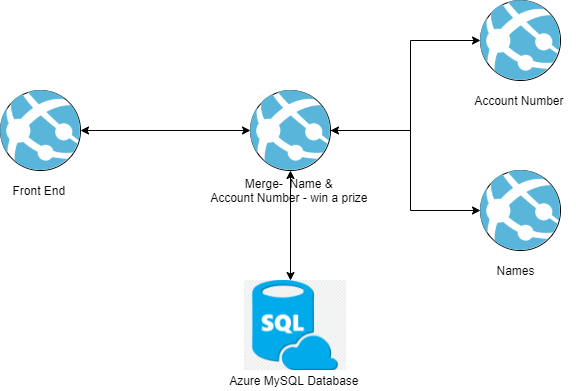

The diagram above was exported from draw.io. Its source (the exported page's mxGraphModel, read from the mxfile embedded in the PNG):
<mxGraphModel dx="1902" dy="1037" grid="1" gridSize="10" guides="1" tooltips="1" connect="1" arrows="1" fold="1" page="1" pageScale="1" pageWidth="850" pageHeight="1100" math="0" shadow="0">
  <root>
    <mxCell id="0" />
    <mxCell id="1" parent="0" />
    <mxCell id="GWvISa4ZMwItJi0uPJHt-16" style="edgeStyle=orthogonalEdgeStyle;rounded=0;orthogonalLoop=1;jettySize=auto;html=1;entryX=0;entryY=0.5;entryDx=0;entryDy=0;" edge="1" parent="1" source="GWvISa4ZMwItJi0uPJHt-1" target="GWvISa4ZMwItJi0uPJHt-5">
      <mxGeometry relative="1" as="geometry">
        <Array as="points">
          <mxPoint x="560" y="380" />
          <mxPoint x="560" y="290" />
        </Array>
      </mxGeometry>
    </mxCell>
    <mxCell id="GWvISa4ZMwItJi0uPJHt-1" value="" style="ellipse;whiteSpace=wrap;html=1;aspect=fixed;" vertex="1" parent="1">
      <mxGeometry x="400" y="340" width="80" height="80" as="geometry" />
    </mxCell>
    <mxCell id="GWvISa4ZMwItJi0uPJHt-2" value="" style="ellipse;whiteSpace=wrap;html=1;aspect=fixed;" vertex="1" parent="1">
      <mxGeometry x="150" y="340" width="80" height="80" as="geometry" />
    </mxCell>
    <mxCell id="GWvISa4ZMwItJi0uPJHt-5" value="" style="ellipse;whiteSpace=wrap;html=1;aspect=fixed;" vertex="1" parent="1">
      <mxGeometry x="630" y="250" width="80" height="80" as="geometry" />
    </mxCell>
    <mxCell id="GWvISa4ZMwItJi0uPJHt-6" value="" style="ellipse;whiteSpace=wrap;html=1;aspect=fixed;" vertex="1" parent="1">
      <mxGeometry x="630" y="420" width="80" height="80" as="geometry" />
    </mxCell>
    <mxCell id="GWvISa4ZMwItJi0uPJHt-8" value="Front End&amp;nbsp;" style="text;html=1;align=center;verticalAlign=middle;resizable=0;points=[];autosize=1;strokeColor=none;" vertex="1" parent="1">
      <mxGeometry x="155" y="430" width="70" height="20" as="geometry" />
    </mxCell>
    <mxCell id="GWvISa4ZMwItJi0uPJHt-9" value="Merge-&amp;nbsp; Name &amp;amp; &lt;br&gt;Account Number - win a prize&amp;nbsp;" style="text;html=1;align=center;verticalAlign=middle;resizable=0;points=[];autosize=1;strokeColor=none;" vertex="1" parent="1">
      <mxGeometry x="350" y="425" width="180" height="30" as="geometry" />
    </mxCell>
    <mxCell id="GWvISa4ZMwItJi0uPJHt-10" value="Account Number&amp;nbsp;" style="text;html=1;align=center;verticalAlign=middle;resizable=0;points=[];autosize=1;strokeColor=none;" vertex="1" parent="1">
      <mxGeometry x="615" y="340" width="110" height="20" as="geometry" />
    </mxCell>
    <mxCell id="GWvISa4ZMwItJi0uPJHt-11" value="Names" style="text;html=1;align=center;verticalAlign=middle;resizable=0;points=[];autosize=1;strokeColor=none;" vertex="1" parent="1">
      <mxGeometry x="640" y="510" width="50" height="20" as="geometry" />
    </mxCell>
    <mxCell id="GWvISa4ZMwItJi0uPJHt-12" value="" style="endArrow=classic;startArrow=classic;html=1;entryX=0;entryY=0.5;entryDx=0;entryDy=0;exitX=1;exitY=0.5;exitDx=0;exitDy=0;" edge="1" parent="1" source="GWvISa4ZMwItJi0uPJHt-2" target="GWvISa4ZMwItJi0uPJHt-1">
      <mxGeometry width="50" height="50" relative="1" as="geometry">
        <mxPoint x="240" y="380" as="sourcePoint" />
        <mxPoint x="450" y="500" as="targetPoint" />
      </mxGeometry>
    </mxCell>
    <mxCell id="GWvISa4ZMwItJi0uPJHt-13" value="" style="whiteSpace=wrap;html=1;aspect=fixed;" vertex="1" parent="1">
      <mxGeometry x="400" y="530" width="80" height="80" as="geometry" />
    </mxCell>
    <mxCell id="GWvISa4ZMwItJi0uPJHt-14" value="Azure MySQL Database&amp;nbsp;" style="text;html=1;align=center;verticalAlign=middle;resizable=0;points=[];autosize=1;strokeColor=none;" vertex="1" parent="1">
      <mxGeometry x="370" y="620" width="150" height="20" as="geometry" />
    </mxCell>
    <mxCell id="GWvISa4ZMwItJi0uPJHt-15" value="" style="endArrow=classic;startArrow=classic;html=1;exitX=0.5;exitY=0;exitDx=0;exitDy=0;entryX=0.5;entryY=1;entryDx=0;entryDy=0;" edge="1" parent="1" source="GWvISa4ZMwItJi0uPJHt-13" target="GWvISa4ZMwItJi0uPJHt-1">
      <mxGeometry width="50" height="50" relative="1" as="geometry">
        <mxPoint x="400" y="550" as="sourcePoint" />
        <mxPoint x="450" y="430" as="targetPoint" />
      </mxGeometry>
    </mxCell>
    <mxCell id="GWvISa4ZMwItJi0uPJHt-17" style="edgeStyle=orthogonalEdgeStyle;rounded=0;orthogonalLoop=1;jettySize=auto;html=1;entryX=0;entryY=0.5;entryDx=0;entryDy=0;startArrow=classic;startFill=1;" edge="1" parent="1" target="GWvISa4ZMwItJi0uPJHt-6">
      <mxGeometry relative="1" as="geometry">
        <mxPoint x="480" y="380" as="sourcePoint" />
        <mxPoint x="640" y="300" as="targetPoint" />
        <Array as="points">
          <mxPoint x="560" y="380" />
          <mxPoint x="560" y="460" />
        </Array>
      </mxGeometry>
    </mxCell>
    <mxCell id="GWvISa4ZMwItJi0uPJHt-26" value="" style="shape=image;verticalLabelPosition=bottom;labelBackgroundColor=#ffffff;verticalAlign=top;aspect=fixed;imageAspect=0;image=https://blog.rassie.dk/wp-content/uploads/2017/09/Azure-App-Service-Web-App_COLOR.png;" vertex="1" parent="1">
      <mxGeometry x="150" y="340" width="80" height="80" as="geometry" />
    </mxCell>
    <mxCell id="GWvISa4ZMwItJi0uPJHt-27" value="" style="shape=image;verticalLabelPosition=bottom;labelBackgroundColor=#ffffff;verticalAlign=top;aspect=fixed;imageAspect=0;image=https://blog.rassie.dk/wp-content/uploads/2017/09/Azure-App-Service-Web-App_COLOR.png;" vertex="1" parent="1">
      <mxGeometry x="630" y="420" width="80" height="80" as="geometry" />
    </mxCell>
    <mxCell id="GWvISa4ZMwItJi0uPJHt-28" value="" style="shape=image;verticalLabelPosition=bottom;labelBackgroundColor=#ffffff;verticalAlign=top;aspect=fixed;imageAspect=0;image=https://blog.rassie.dk/wp-content/uploads/2017/09/Azure-App-Service-Web-App_COLOR.png;" vertex="1" parent="1">
      <mxGeometry x="630" y="250" width="80" height="80" as="geometry" />
    </mxCell>
    <mxCell id="GWvISa4ZMwItJi0uPJHt-29" value="" style="shape=image;verticalLabelPosition=bottom;labelBackgroundColor=#ffffff;verticalAlign=top;aspect=fixed;imageAspect=0;image=https://blog.rassie.dk/wp-content/uploads/2017/09/Azure-App-Service-Web-App_COLOR.png;" vertex="1" parent="1">
      <mxGeometry x="400" y="340" width="80" height="80" as="geometry" />
    </mxCell>
    <mxCell id="GWvISa4ZMwItJi0uPJHt-30" value="" style="shape=image;verticalLabelPosition=bottom;labelBackgroundColor=#ffffff;verticalAlign=top;aspect=fixed;imageAspect=0;image=https://w7.pngwing.com/pngs/105/17/png-transparent-microsoft-azure-sql-database-microsoft-sql-server-cloud-computing-blue-text-logo.png;" vertex="1" parent="1">
      <mxGeometry x="393.90999999999997" y="530" width="102.18" height="90" as="geometry" />
    </mxCell>
  </root>
</mxGraphModel>